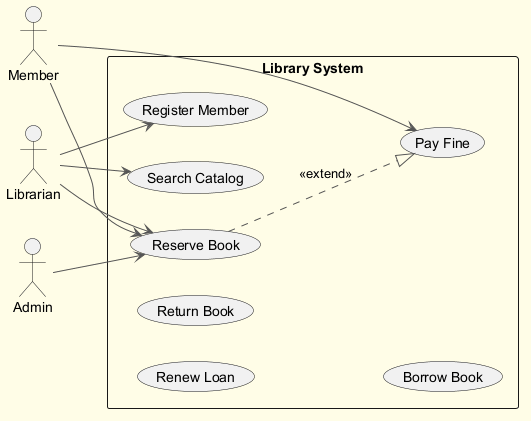

The diagram above was rendered by PlantUML. Its source (embedded in the PNG):
@startuml
skinparam backgroundColor #FFFDE7
skinparam classBackgroundColor #FFF9C4
skinparam classBorderColor #F57F17
skinparam ArrowColor #555555
left to right direction
actor "Member" as M
actor "Librarian" as L
actor "Admin" as A
rectangle "Library System" {
  usecase "Register Member" as UC_RegisterMember
  usecase "Search Catalog" as UC_SearchCatalog
  usecase "Reserve Book" as UC_ReserveBook
  usecase "Pay Fine" as UC_PayFine
  usecase "Renew Loan" as UC_RenewLoan
  usecase "Return Book" as UC_ReturnBook
  usecase "Borrow Book" as UC_BorrowBook
}
M --> UC_ReserveBook
M --> UC_PayFine
L --> UC_ReserveBook
L --> UC_RegisterMember
L --> UC_SearchCatalog
A --> UC_ReserveBook
UC_ReserveBook ..|> UC_PayFine : <<extend>>
@enduml